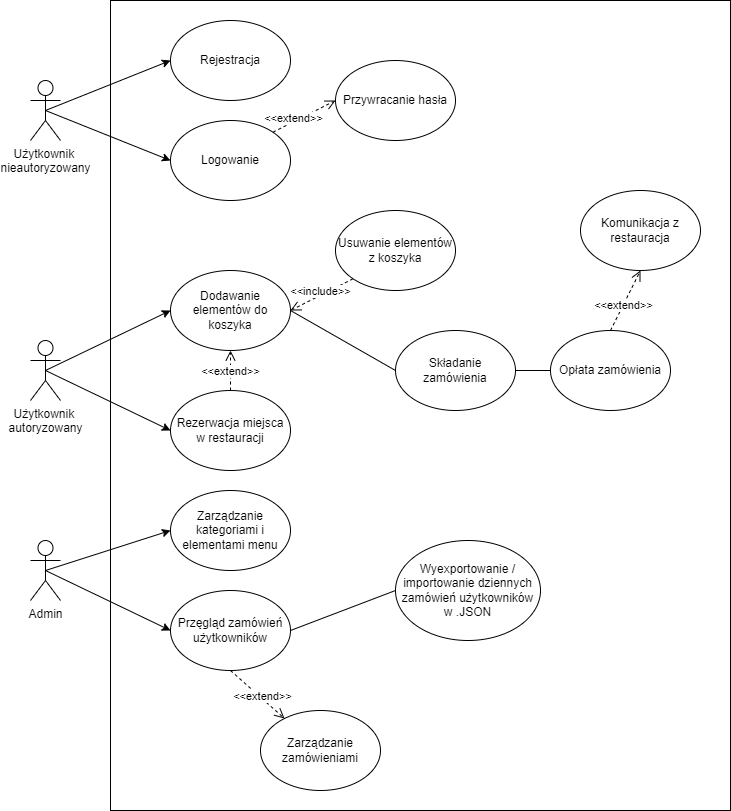

The diagram above was exported from draw.io. Its source (the exported page's mxGraphModel, read from the mxfile embedded in the PNG):
<mxGraphModel dx="2912" dy="1235" grid="1" gridSize="10" guides="1" tooltips="1" connect="1" arrows="1" fold="1" page="1" pageScale="1" pageWidth="850" pageHeight="1100" math="0" shadow="0">
  <root>
    <mxCell id="0" />
    <mxCell id="1" parent="0" />
    <mxCell id="uAmP3saHMdXgE0Ry9SWT-1" value="Użytkownik &lt;br&gt;nieautoryzowany&lt;br&gt;" style="shape=umlActor;verticalLabelPosition=bottom;verticalAlign=top;html=1;outlineConnect=0;" parent="1" vertex="1">
      <mxGeometry y="270" width="30" height="60" as="geometry" />
    </mxCell>
    <mxCell id="uAmP3saHMdXgE0Ry9SWT-2" value="" style="rounded=0;whiteSpace=wrap;html=1;" parent="1" vertex="1">
      <mxGeometry x="80" y="190" width="620" height="810" as="geometry" />
    </mxCell>
    <mxCell id="uAmP3saHMdXgE0Ry9SWT-3" value="Rejestracja" style="ellipse;whiteSpace=wrap;html=1;" parent="1" vertex="1">
      <mxGeometry x="140" y="210" width="120" height="80" as="geometry" />
    </mxCell>
    <mxCell id="uAmP3saHMdXgE0Ry9SWT-4" value="Logowanie" style="ellipse;whiteSpace=wrap;html=1;" parent="1" vertex="1">
      <mxGeometry x="140" y="310" width="120" height="80" as="geometry" />
    </mxCell>
    <mxCell id="uAmP3saHMdXgE0Ry9SWT-5" value="Dodawanie elementów do koszyka" style="ellipse;whiteSpace=wrap;html=1;" parent="1" vertex="1">
      <mxGeometry x="140" y="460" width="120" height="80" as="geometry" />
    </mxCell>
    <mxCell id="PpWOjjFLpsjyHOoJbC1y-23" style="endArrow=none;html=1;rounded=0;exitX=1;exitY=0.5;exitDx=0;exitDy=0;entryX=0;entryY=0.5;entryDx=0;entryDy=0;" parent="1" source="uAmP3saHMdXgE0Ry9SWT-11" target="uAmP3saHMdXgE0Ry9SWT-21" edge="1">
      <mxGeometry relative="1" as="geometry" />
    </mxCell>
    <mxCell id="uAmP3saHMdXgE0Ry9SWT-11" value="Składanie zamówienia" style="ellipse;whiteSpace=wrap;html=1;" parent="1" vertex="1">
      <mxGeometry x="365" y="520" width="120" height="80" as="geometry" />
    </mxCell>
    <mxCell id="uAmP3saHMdXgE0Ry9SWT-15" value="Admin" style="shape=umlActor;verticalLabelPosition=bottom;verticalAlign=top;html=1;" parent="1" vertex="1">
      <mxGeometry y="730" width="30" height="60" as="geometry" />
    </mxCell>
    <mxCell id="uAmP3saHMdXgE0Ry9SWT-16" value="Usuwanie elementów z koszyka" style="ellipse;whiteSpace=wrap;html=1;" parent="1" vertex="1">
      <mxGeometry x="305" y="400" width="120" height="80" as="geometry" />
    </mxCell>
    <mxCell id="uAmP3saHMdXgE0Ry9SWT-17" value="&amp;lt;&amp;lt;include&amp;gt;&amp;gt;" style="html=1;verticalAlign=bottom;endArrow=open;dashed=1;endSize=8;rounded=0;exitX=0;exitY=1;exitDx=0;exitDy=0;entryX=1;entryY=0.5;entryDx=0;entryDy=0;" parent="1" source="uAmP3saHMdXgE0Ry9SWT-16" target="uAmP3saHMdXgE0Ry9SWT-5" edge="1">
      <mxGeometry x="0.1082" y="5" relative="1" as="geometry">
        <mxPoint x="377.57359312880726" y="641.7157287525383" as="sourcePoint" />
        <mxPoint x="260" y="560" as="targetPoint" />
        <mxPoint as="offset" />
      </mxGeometry>
    </mxCell>
    <mxCell id="uAmP3saHMdXgE0Ry9SWT-19" value="Przywracanie hasła" style="ellipse;whiteSpace=wrap;html=1;" parent="1" vertex="1">
      <mxGeometry x="305" y="250" width="120" height="80" as="geometry" />
    </mxCell>
    <mxCell id="uAmP3saHMdXgE0Ry9SWT-20" value="&amp;lt;&amp;lt;extend&amp;gt;&amp;gt;" style="html=1;verticalAlign=bottom;endArrow=open;dashed=1;endSize=8;rounded=0;exitX=1;exitY=0;exitDx=0;exitDy=0;entryX=0;entryY=0.5;entryDx=0;entryDy=0;" parent="1" source="uAmP3saHMdXgE0Ry9SWT-4" target="uAmP3saHMdXgE0Ry9SWT-19" edge="1">
      <mxGeometry x="-0.416" y="-5" relative="1" as="geometry">
        <mxPoint x="600" y="280" as="sourcePoint" />
        <mxPoint x="440" y="330" as="targetPoint" />
        <mxPoint as="offset" />
      </mxGeometry>
    </mxCell>
    <mxCell id="uAmP3saHMdXgE0Ry9SWT-21" value="Opłata zamówienia" style="ellipse;whiteSpace=wrap;html=1;" parent="1" vertex="1">
      <mxGeometry x="520" y="520" width="120" height="80" as="geometry" />
    </mxCell>
    <mxCell id="uAmP3saHMdXgE0Ry9SWT-25" value="Komunikacja z restauracja" style="ellipse;whiteSpace=wrap;html=1;" parent="1" vertex="1">
      <mxGeometry x="550" y="380" width="120" height="80" as="geometry" />
    </mxCell>
    <mxCell id="uAmP3saHMdXgE0Ry9SWT-26" value="&amp;lt;&amp;lt;extend&amp;gt;&amp;gt;" style="html=1;verticalAlign=bottom;endArrow=open;dashed=1;endSize=8;rounded=0;exitX=0.5;exitY=0;exitDx=0;exitDy=0;entryX=0.5;entryY=1;entryDx=0;entryDy=0;" parent="1" source="uAmP3saHMdXgE0Ry9SWT-21" target="uAmP3saHMdXgE0Ry9SWT-25" edge="1">
      <mxGeometry x="-0.416" y="-5" relative="1" as="geometry">
        <mxPoint x="549.9964068711929" y="421.71572875253787" as="sourcePoint" />
        <mxPoint x="597.5699999999999" y="370" as="targetPoint" />
        <mxPoint as="offset" />
      </mxGeometry>
    </mxCell>
    <mxCell id="uAmP3saHMdXgE0Ry9SWT-30" value="Zarządzanie kategoriami i elementami menu" style="ellipse;whiteSpace=wrap;html=1;" parent="1" vertex="1">
      <mxGeometry x="140" y="680" width="120" height="80" as="geometry" />
    </mxCell>
    <mxCell id="uAmP3saHMdXgE0Ry9SWT-34" value="Przęgląd zamówień użytkowników" style="ellipse;whiteSpace=wrap;html=1;" parent="1" vertex="1">
      <mxGeometry x="140" y="780" width="120" height="80" as="geometry" />
    </mxCell>
    <mxCell id="uAmP3saHMdXgE0Ry9SWT-36" value="Wyexportowanie /&lt;br&gt;importowanie dziennych zamówień użytkowników w .JSON" style="ellipse;whiteSpace=wrap;html=1;" parent="1" vertex="1">
      <mxGeometry x="365" y="730" width="145" height="100" as="geometry" />
    </mxCell>
    <mxCell id="uAmP3saHMdXgE0Ry9SWT-38" value="Zarządzanie zamówieniami" style="ellipse;whiteSpace=wrap;html=1;" parent="1" vertex="1">
      <mxGeometry x="230" y="900" width="120" height="80" as="geometry" />
    </mxCell>
    <mxCell id="PvTiu8i7SZT4SLeJGWw0-1" value="Rezerwacja miejsca w restauracji" style="ellipse;whiteSpace=wrap;html=1;" parent="1" vertex="1">
      <mxGeometry x="140" y="580" width="120" height="80" as="geometry" />
    </mxCell>
    <mxCell id="PvTiu8i7SZT4SLeJGWw0-4" value="&amp;lt;&amp;lt;extend&amp;gt;&amp;gt;" style="html=1;verticalAlign=bottom;endArrow=open;dashed=1;endSize=8;rounded=0;exitX=0.5;exitY=0;exitDx=0;exitDy=0;entryX=0.5;entryY=1;entryDx=0;entryDy=0;" parent="1" source="PvTiu8i7SZT4SLeJGWw0-1" target="uAmP3saHMdXgE0Ry9SWT-5" edge="1">
      <mxGeometry x="-0.5" relative="1" as="geometry">
        <mxPoint x="469.99640687119296" y="389.99572875253784" as="sourcePoint" />
        <mxPoint x="527.5699999999999" y="298.28" as="targetPoint" />
        <mxPoint as="offset" />
      </mxGeometry>
    </mxCell>
    <mxCell id="PpWOjjFLpsjyHOoJbC1y-1" value="Użytkownik &lt;br&gt;autoryzowany" style="shape=umlActor;verticalLabelPosition=bottom;verticalAlign=top;html=1;outlineConnect=0;" parent="1" vertex="1">
      <mxGeometry y="530" width="30" height="60" as="geometry" />
    </mxCell>
    <mxCell id="PpWOjjFLpsjyHOoJbC1y-5" value="" style="endArrow=classic;html=1;rounded=0;entryX=0;entryY=0.5;entryDx=0;entryDy=0;exitX=0.5;exitY=0.5;exitDx=0;exitDy=0;exitPerimeter=0;" parent="1" source="uAmP3saHMdXgE0Ry9SWT-1" target="uAmP3saHMdXgE0Ry9SWT-4" edge="1">
      <mxGeometry width="50" height="50" relative="1" as="geometry">
        <mxPoint x="-30" y="440" as="sourcePoint" />
        <mxPoint x="20" y="390" as="targetPoint" />
      </mxGeometry>
    </mxCell>
    <mxCell id="PpWOjjFLpsjyHOoJbC1y-7" value="" style="endArrow=classic;html=1;rounded=0;exitX=0.5;exitY=0.5;exitDx=0;exitDy=0;exitPerimeter=0;entryX=0;entryY=0.5;entryDx=0;entryDy=0;" parent="1" source="PpWOjjFLpsjyHOoJbC1y-1" target="PvTiu8i7SZT4SLeJGWw0-1" edge="1">
      <mxGeometry width="50" height="50" relative="1" as="geometry">
        <mxPoint x="20" y="420" as="sourcePoint" />
        <mxPoint x="70" y="370" as="targetPoint" />
      </mxGeometry>
    </mxCell>
    <mxCell id="PpWOjjFLpsjyHOoJbC1y-8" value="" style="endArrow=classic;html=1;rounded=0;exitX=0.5;exitY=0.5;exitDx=0;exitDy=0;exitPerimeter=0;entryX=0;entryY=0.5;entryDx=0;entryDy=0;" parent="1" source="PpWOjjFLpsjyHOoJbC1y-1" target="uAmP3saHMdXgE0Ry9SWT-5" edge="1">
      <mxGeometry width="50" height="50" relative="1" as="geometry">
        <mxPoint x="100" y="570" as="sourcePoint" />
        <mxPoint x="150" y="520" as="targetPoint" />
      </mxGeometry>
    </mxCell>
    <mxCell id="PpWOjjFLpsjyHOoJbC1y-9" value="" style="endArrow=classic;html=1;rounded=0;exitX=0.5;exitY=0.5;exitDx=0;exitDy=0;exitPerimeter=0;entryX=0;entryY=0.5;entryDx=0;entryDy=0;" parent="1" source="uAmP3saHMdXgE0Ry9SWT-1" target="uAmP3saHMdXgE0Ry9SWT-3" edge="1">
      <mxGeometry width="50" height="50" relative="1" as="geometry">
        <mxPoint x="60" y="270" as="sourcePoint" />
        <mxPoint x="110" y="220" as="targetPoint" />
      </mxGeometry>
    </mxCell>
    <mxCell id="PpWOjjFLpsjyHOoJbC1y-11" value="" style="endArrow=none;html=1;rounded=0;exitX=1;exitY=0.5;exitDx=0;exitDy=0;entryX=0;entryY=0.5;entryDx=0;entryDy=0;" parent="1" source="uAmP3saHMdXgE0Ry9SWT-5" target="uAmP3saHMdXgE0Ry9SWT-11" edge="1">
      <mxGeometry width="50" height="50" relative="1" as="geometry">
        <mxPoint x="330" y="540" as="sourcePoint" />
        <mxPoint x="380" y="490" as="targetPoint" />
      </mxGeometry>
    </mxCell>
    <mxCell id="PpWOjjFLpsjyHOoJbC1y-12" value="" style="endArrow=classic;html=1;rounded=0;exitX=0.5;exitY=0.5;exitDx=0;exitDy=0;exitPerimeter=0;entryX=0;entryY=0.5;entryDx=0;entryDy=0;" parent="1" source="uAmP3saHMdXgE0Ry9SWT-15" target="uAmP3saHMdXgE0Ry9SWT-30" edge="1">
      <mxGeometry width="50" height="50" relative="1" as="geometry">
        <mxPoint x="160" y="780" as="sourcePoint" />
        <mxPoint x="210" y="730" as="targetPoint" />
      </mxGeometry>
    </mxCell>
    <mxCell id="PpWOjjFLpsjyHOoJbC1y-13" value="" style="endArrow=classic;html=1;rounded=0;exitX=0.5;exitY=0.5;exitDx=0;exitDy=0;exitPerimeter=0;entryX=0;entryY=0.5;entryDx=0;entryDy=0;" parent="1" source="uAmP3saHMdXgE0Ry9SWT-15" target="uAmP3saHMdXgE0Ry9SWT-34" edge="1">
      <mxGeometry width="50" height="50" relative="1" as="geometry">
        <mxPoint y="760" as="sourcePoint" />
        <mxPoint x="50" y="710" as="targetPoint" />
      </mxGeometry>
    </mxCell>
    <mxCell id="PpWOjjFLpsjyHOoJbC1y-14" value="&amp;lt;&amp;lt;extend&amp;gt;&amp;gt;" style="html=1;verticalAlign=bottom;endArrow=open;dashed=1;endSize=8;rounded=0;exitX=0.5;exitY=1;exitDx=0;exitDy=0;" parent="1" source="uAmP3saHMdXgE0Ry9SWT-34" target="uAmP3saHMdXgE0Ry9SWT-38" edge="1">
      <mxGeometry x="0.3044" y="-5" relative="1" as="geometry">
        <mxPoint x="305" y="770" as="sourcePoint" />
        <mxPoint x="364.4446038580745" y="736.0316549382433" as="targetPoint" />
        <mxPoint as="offset" />
      </mxGeometry>
    </mxCell>
    <mxCell id="PpWOjjFLpsjyHOoJbC1y-22" value="" style="endArrow=none;html=1;rounded=0;exitX=1;exitY=0.5;exitDx=0;exitDy=0;entryX=0;entryY=0.5;entryDx=0;entryDy=0;" parent="1" source="uAmP3saHMdXgE0Ry9SWT-34" target="uAmP3saHMdXgE0Ry9SWT-36" edge="1">
      <mxGeometry width="50" height="50" relative="1" as="geometry">
        <mxPoint x="310" y="840" as="sourcePoint" />
        <mxPoint x="360" y="790" as="targetPoint" />
      </mxGeometry>
    </mxCell>
  </root>
</mxGraphModel>